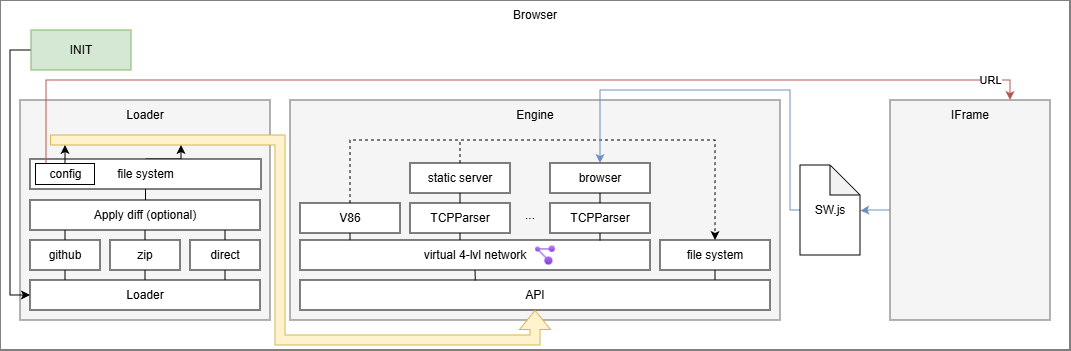

The diagram above was exported from draw.io. Its source (the exported page's mxGraphModel, read from the mxfile embedded in the PNG):
<mxGraphModel dx="815" dy="429" grid="1" gridSize="10" guides="1" tooltips="1" connect="1" arrows="1" fold="1" page="1" pageScale="1" pageWidth="1169" pageHeight="827" math="0" shadow="0">
  <root>
    <mxCell id="0" />
    <mxCell id="1" parent="0" />
    <mxCell id="tn5SzFVb2wxgQHg6YPsc-15" parent="1" style="rounded=0;whiteSpace=wrap;html=1;" value="" vertex="1">
      <mxGeometry height="350" width="1070" x="40" y="190" as="geometry" />
    </mxCell>
    <mxCell id="tn5SzFVb2wxgQHg6YPsc-1" parent="1" style="rounded=0;whiteSpace=wrap;html=1;fillColor=#f5f5f5;fontColor=#333333;strokeColor=#666666;" value="" vertex="1">
      <mxGeometry height="220" width="490" x="330" y="290" as="geometry" />
    </mxCell>
    <mxCell id="tn5SzFVb2wxgQHg6YPsc-2" parent="1" style="text;html=1;whiteSpace=wrap;strokeColor=none;fillColor=none;align=center;verticalAlign=middle;rounded=0;" value="Engine" vertex="1">
      <mxGeometry height="30" width="490" x="330" y="290" as="geometry" />
    </mxCell>
    <mxCell id="tn5SzFVb2wxgQHg6YPsc-4" parent="1" style="rounded=0;whiteSpace=wrap;html=1;" value="API" vertex="1">
      <mxGeometry height="30" width="470" x="340" y="470" as="geometry" />
    </mxCell>
    <mxCell id="tn5SzFVb2wxgQHg6YPsc-5" parent="1" style="rounded=0;whiteSpace=wrap;html=1;" value="file system" vertex="1">
      <mxGeometry height="30" width="110" x="700" y="430" as="geometry" />
    </mxCell>
    <mxCell id="tn5SzFVb2wxgQHg6YPsc-6" parent="1" style="rounded=0;whiteSpace=wrap;html=1;" value="virtual 4-lvl network" vertex="1">
      <mxGeometry height="30" width="350" x="340" y="430" as="geometry" />
    </mxCell>
    <mxCell id="tn5SzFVb2wxgQHg6YPsc-7" parent="1" style="rounded=0;whiteSpace=wrap;html=1;" value="TCPParser" vertex="1">
      <mxGeometry height="30" width="100" x="590" y="393" as="geometry" />
    </mxCell>
    <mxCell id="tn5SzFVb2wxgQHg6YPsc-8" parent="1" style="rounded=0;whiteSpace=wrap;html=1;" value="TCPParser" vertex="1">
      <mxGeometry height="30" width="100" x="450" y="393" as="geometry" />
    </mxCell>
    <mxCell id="tn5SzFVb2wxgQHg6YPsc-22" edge="1" parent="1" source="tn5SzFVb2wxgQHg6YPsc-9" style="edgeStyle=orthogonalEdgeStyle;rounded=0;orthogonalLoop=1;jettySize=auto;html=1;exitX=0.5;exitY=0;exitDx=0;exitDy=0;entryX=0.5;entryY=0;entryDx=0;entryDy=0;dashed=1;" target="tn5SzFVb2wxgQHg6YPsc-5">
      <mxGeometry relative="1" as="geometry">
        <Array as="points">
          <mxPoint x="390" y="330" />
          <mxPoint x="755" y="330" />
        </Array>
      </mxGeometry>
    </mxCell>
    <mxCell id="tn5SzFVb2wxgQHg6YPsc-9" parent="1" style="rounded=0;whiteSpace=wrap;html=1;" value="V86" vertex="1">
      <mxGeometry height="30" width="100" x="340" y="393" as="geometry" />
    </mxCell>
    <mxCell id="tn5SzFVb2wxgQHg6YPsc-10" parent="1" style="text;html=1;whiteSpace=wrap;strokeColor=none;fillColor=none;align=center;verticalAlign=middle;rounded=0;" value="..." vertex="1">
      <mxGeometry height="30" width="40" x="550" y="390" as="geometry" />
    </mxCell>
    <mxCell id="tn5SzFVb2wxgQHg6YPsc-24" edge="1" parent="1" source="tn5SzFVb2wxgQHg6YPsc-12" style="edgeStyle=orthogonalEdgeStyle;rounded=0;orthogonalLoop=1;jettySize=auto;html=1;exitX=0.5;exitY=1;exitDx=0;exitDy=0;entryX=0.5;entryY=0;entryDx=0;entryDy=0;endArrow=none;endFill=0;" target="tn5SzFVb2wxgQHg6YPsc-7">
      <mxGeometry relative="1" as="geometry" />
    </mxCell>
    <mxCell id="tn5SzFVb2wxgQHg6YPsc-12" parent="1" style="rounded=0;whiteSpace=wrap;html=1;" value="browser" vertex="1">
      <mxGeometry height="30" width="100" x="590" y="353" as="geometry" />
    </mxCell>
    <mxCell id="tn5SzFVb2wxgQHg6YPsc-23" edge="1" parent="1" source="tn5SzFVb2wxgQHg6YPsc-13" style="edgeStyle=orthogonalEdgeStyle;rounded=0;orthogonalLoop=1;jettySize=auto;html=1;exitX=0.5;exitY=0;exitDx=0;exitDy=0;entryX=0.5;entryY=0;entryDx=0;entryDy=0;dashed=1;jumpStyle=none;" target="tn5SzFVb2wxgQHg6YPsc-5">
      <mxGeometry relative="1" as="geometry">
        <Array as="points">
          <mxPoint x="500" y="330" />
          <mxPoint x="755" y="330" />
        </Array>
      </mxGeometry>
    </mxCell>
    <mxCell id="tn5SzFVb2wxgQHg6YPsc-13" parent="1" style="rounded=0;whiteSpace=wrap;html=1;" value="static server" vertex="1">
      <mxGeometry height="30" width="100" x="450" y="353" as="geometry" />
    </mxCell>
    <mxCell id="tn5SzFVb2wxgQHg6YPsc-14" parent="1" style="image;aspect=fixed;html=1;points=[];align=center;fontSize=12;image=img/lib/azure2/management_governance/Resource_Graph_Explorer.svg;" value="" vertex="1">
      <mxGeometry height="19.11" width="20" x="575" y="435.45000000000005" as="geometry" />
    </mxCell>
    <mxCell id="tn5SzFVb2wxgQHg6YPsc-16" parent="1" style="text;html=1;whiteSpace=wrap;strokeColor=none;fillColor=none;align=center;verticalAlign=middle;rounded=0;" value="Browser" vertex="1">
      <mxGeometry height="30" width="1070" x="40" y="190" as="geometry" />
    </mxCell>
    <mxCell id="tn5SzFVb2wxgQHg6YPsc-17" parent="1" style="rounded=0;whiteSpace=wrap;html=1;fillColor=#f5f5f5;fontColor=#333333;strokeColor=#666666;" value="" vertex="1">
      <mxGeometry height="220" width="160" x="930" y="290" as="geometry" />
    </mxCell>
    <mxCell id="tn5SzFVb2wxgQHg6YPsc-18" parent="1" style="text;html=1;whiteSpace=wrap;strokeColor=none;fillColor=none;align=center;verticalAlign=middle;rounded=0;" value="IFrame" vertex="1">
      <mxGeometry height="30" width="160" x="930" y="290" as="geometry" />
    </mxCell>
    <mxCell id="tn5SzFVb2wxgQHg6YPsc-21" edge="1" parent="1" source="tn5SzFVb2wxgQHg6YPsc-19" style="edgeStyle=orthogonalEdgeStyle;rounded=0;orthogonalLoop=1;jettySize=auto;html=1;exitX=0;exitY=0.5;exitDx=0;exitDy=0;exitPerimeter=0;entryX=0.5;entryY=0;entryDx=0;entryDy=0;fillColor=#dae8fc;strokeColor=#6c8ebf;" target="tn5SzFVb2wxgQHg6YPsc-12">
      <mxGeometry relative="1" as="geometry">
        <Array as="points">
          <mxPoint x="830" y="400" />
          <mxPoint x="830" y="280" />
          <mxPoint x="640" y="280" />
        </Array>
      </mxGeometry>
    </mxCell>
    <mxCell id="tn5SzFVb2wxgQHg6YPsc-19" parent="1" style="shape=note;whiteSpace=wrap;html=1;backgroundOutline=1;darkOpacity=0.05;" value="SW.js" vertex="1">
      <mxGeometry height="90" width="60" x="840" y="355" as="geometry" />
    </mxCell>
    <mxCell id="tn5SzFVb2wxgQHg6YPsc-20" edge="1" parent="1" source="tn5SzFVb2wxgQHg6YPsc-17" style="edgeStyle=orthogonalEdgeStyle;rounded=0;orthogonalLoop=1;jettySize=auto;html=1;entryX=1.006;entryY=0.507;entryDx=0;entryDy=0;entryPerimeter=0;fillColor=#dae8fc;strokeColor=#6c8ebf;" target="tn5SzFVb2wxgQHg6YPsc-19">
      <mxGeometry relative="1" as="geometry" />
    </mxCell>
    <mxCell id="tn5SzFVb2wxgQHg6YPsc-25" edge="1" parent="1" source="tn5SzFVb2wxgQHg6YPsc-7" style="edgeStyle=orthogonalEdgeStyle;rounded=0;orthogonalLoop=1;jettySize=auto;html=1;exitX=0.5;exitY=1;exitDx=0;exitDy=0;entryX=0.857;entryY=0.015;entryDx=0;entryDy=0;endArrow=none;endFill=0;entryPerimeter=0;" target="tn5SzFVb2wxgQHg6YPsc-6">
      <mxGeometry relative="1" as="geometry">
        <mxPoint x="640" y="420" as="sourcePoint" />
        <mxPoint x="640" y="427" as="targetPoint" />
      </mxGeometry>
    </mxCell>
    <mxCell id="tn5SzFVb2wxgQHg6YPsc-26" edge="1" parent="1" source="tn5SzFVb2wxgQHg6YPsc-8" style="edgeStyle=orthogonalEdgeStyle;rounded=0;orthogonalLoop=1;jettySize=auto;html=1;exitX=0.5;exitY=1;exitDx=0;exitDy=0;endArrow=none;endFill=0;">
      <mxGeometry relative="1" as="geometry">
        <mxPoint x="630" y="430" as="sourcePoint" />
        <mxPoint x="500" y="430" as="targetPoint" />
      </mxGeometry>
    </mxCell>
    <mxCell id="tn5SzFVb2wxgQHg6YPsc-27" edge="1" parent="1" source="tn5SzFVb2wxgQHg6YPsc-13" style="edgeStyle=orthogonalEdgeStyle;rounded=0;orthogonalLoop=1;jettySize=auto;html=1;exitX=0.5;exitY=1;exitDx=0;exitDy=0;endArrow=none;endFill=0;entryX=0.5;entryY=0;entryDx=0;entryDy=0;" target="tn5SzFVb2wxgQHg6YPsc-8">
      <mxGeometry relative="1" as="geometry">
        <mxPoint x="510" y="430" as="sourcePoint" />
        <mxPoint x="510" y="437" as="targetPoint" />
      </mxGeometry>
    </mxCell>
    <mxCell id="tn5SzFVb2wxgQHg6YPsc-28" edge="1" parent="1" source="tn5SzFVb2wxgQHg6YPsc-9" style="edgeStyle=orthogonalEdgeStyle;rounded=0;orthogonalLoop=1;jettySize=auto;html=1;exitX=0.5;exitY=1;exitDx=0;exitDy=0;endArrow=none;endFill=0;entryX=0.143;entryY=0.006;entryDx=0;entryDy=0;entryPerimeter=0;" target="tn5SzFVb2wxgQHg6YPsc-6">
      <mxGeometry relative="1" as="geometry">
        <mxPoint x="500" y="420" as="sourcePoint" />
        <mxPoint x="500" y="427" as="targetPoint" />
      </mxGeometry>
    </mxCell>
    <mxCell id="tn5SzFVb2wxgQHg6YPsc-30" parent="1" style="rounded=0;whiteSpace=wrap;html=1;fillColor=#f5f5f5;fontColor=#333333;strokeColor=#666666;" value="" vertex="1">
      <mxGeometry height="220" width="250" x="60" y="290" as="geometry" />
    </mxCell>
    <mxCell id="tn5SzFVb2wxgQHg6YPsc-31" parent="1" style="text;html=1;whiteSpace=wrap;strokeColor=none;fillColor=none;align=center;verticalAlign=middle;rounded=0;" value="Loader" vertex="1">
      <mxGeometry height="30" width="250" x="60" y="290" as="geometry" />
    </mxCell>
    <mxCell id="tn5SzFVb2wxgQHg6YPsc-43" edge="1" parent="1" source="tn5SzFVb2wxgQHg6YPsc-32" style="edgeStyle=orthogonalEdgeStyle;rounded=0;orthogonalLoop=1;jettySize=auto;html=1;exitX=0;exitY=0.5;exitDx=0;exitDy=0;entryX=0;entryY=0.5;entryDx=0;entryDy=0;" target="tn5SzFVb2wxgQHg6YPsc-33">
      <mxGeometry relative="1" as="geometry">
        <Array as="points">
          <mxPoint x="50" y="240" />
          <mxPoint x="50" y="485" />
        </Array>
      </mxGeometry>
    </mxCell>
    <mxCell id="tn5SzFVb2wxgQHg6YPsc-32" parent="1" style="rounded=0;whiteSpace=wrap;html=1;fillColor=#d5e8d4;strokeColor=#82b366;" value="INIT" vertex="1">
      <mxGeometry height="40" width="100" x="71" y="220" as="geometry" />
    </mxCell>
    <mxCell id="tn5SzFVb2wxgQHg6YPsc-44" edge="1" parent="1" source="tn5SzFVb2wxgQHg6YPsc-33" style="edgeStyle=orthogonalEdgeStyle;rounded=0;orthogonalLoop=1;jettySize=auto;html=1;entryX=0.5;entryY=1;entryDx=0;entryDy=0;endArrow=none;endFill=0;" target="tn5SzFVb2wxgQHg6YPsc-35">
      <mxGeometry relative="1" as="geometry">
        <Array as="points">
          <mxPoint x="140" y="470" />
          <mxPoint x="140" y="470" />
        </Array>
      </mxGeometry>
    </mxCell>
    <mxCell id="tn5SzFVb2wxgQHg6YPsc-45" edge="1" parent="1" source="tn5SzFVb2wxgQHg6YPsc-33" style="edgeStyle=orthogonalEdgeStyle;rounded=0;orthogonalLoop=1;jettySize=auto;html=1;entryX=0.5;entryY=1;entryDx=0;entryDy=0;endArrow=none;endFill=0;" target="tn5SzFVb2wxgQHg6YPsc-36">
      <mxGeometry relative="1" as="geometry">
        <Array as="points">
          <mxPoint x="185" y="460" />
        </Array>
      </mxGeometry>
    </mxCell>
    <mxCell id="tn5SzFVb2wxgQHg6YPsc-46" edge="1" parent="1" source="tn5SzFVb2wxgQHg6YPsc-33" style="edgeStyle=orthogonalEdgeStyle;rounded=0;orthogonalLoop=1;jettySize=auto;html=1;entryX=0.5;entryY=1;entryDx=0;entryDy=0;endArrow=none;endFill=0;" target="tn5SzFVb2wxgQHg6YPsc-37">
      <mxGeometry relative="1" as="geometry">
        <Array as="points">
          <mxPoint x="220" y="470" />
          <mxPoint x="220" y="470" />
        </Array>
      </mxGeometry>
    </mxCell>
    <mxCell id="tn5SzFVb2wxgQHg6YPsc-33" parent="1" style="rounded=0;whiteSpace=wrap;html=1;" value="Loader" vertex="1">
      <mxGeometry height="30" width="230" x="70" y="470" as="geometry" />
    </mxCell>
    <mxCell id="tn5SzFVb2wxgQHg6YPsc-35" parent="1" style="rounded=0;whiteSpace=wrap;html=1;" value="github" vertex="1">
      <mxGeometry height="30" width="70" x="70" y="430" as="geometry" />
    </mxCell>
    <mxCell id="tn5SzFVb2wxgQHg6YPsc-48" edge="1" parent="1" source="tn5SzFVb2wxgQHg6YPsc-36" style="edgeStyle=orthogonalEdgeStyle;rounded=0;orthogonalLoop=1;jettySize=auto;html=1;exitX=0.5;exitY=0;exitDx=0;exitDy=0;entryX=0.5;entryY=1;entryDx=0;entryDy=0;endArrow=none;endFill=0;" target="tn5SzFVb2wxgQHg6YPsc-38">
      <mxGeometry relative="1" as="geometry" />
    </mxCell>
    <mxCell id="tn5SzFVb2wxgQHg6YPsc-36" parent="1" style="rounded=0;whiteSpace=wrap;html=1;" value="zip" vertex="1">
      <mxGeometry height="30" width="70" x="150" y="430" as="geometry" />
    </mxCell>
    <mxCell id="tn5SzFVb2wxgQHg6YPsc-37" parent="1" style="rounded=0;whiteSpace=wrap;html=1;" value="direct" vertex="1">
      <mxGeometry height="30" width="70" x="230" y="430" as="geometry" />
    </mxCell>
    <mxCell id="tn5SzFVb2wxgQHg6YPsc-52" edge="1" parent="1" source="tn5SzFVb2wxgQHg6YPsc-38" style="edgeStyle=orthogonalEdgeStyle;rounded=0;orthogonalLoop=1;jettySize=auto;html=1;entryX=0.5;entryY=1;entryDx=0;entryDy=0;endArrow=none;endFill=0;" target="tn5SzFVb2wxgQHg6YPsc-40">
      <mxGeometry relative="1" as="geometry">
        <Array as="points">
          <mxPoint x="200" y="390" />
          <mxPoint x="200" y="390" />
        </Array>
      </mxGeometry>
    </mxCell>
    <mxCell id="tn5SzFVb2wxgQHg6YPsc-38" parent="1" style="rounded=0;whiteSpace=wrap;html=1;" value="Apply diff (optional)" vertex="1">
      <mxGeometry height="30" width="230" x="70" y="390" as="geometry" />
    </mxCell>
    <mxCell id="tn5SzFVb2wxgQHg6YPsc-55" edge="1" parent="1" source="tn5SzFVb2wxgQHg6YPsc-40" style="edgeStyle=orthogonalEdgeStyle;rounded=0;orthogonalLoop=1;jettySize=auto;html=1;exitX=0.5;exitY=0;exitDx=0;exitDy=0;">
      <mxGeometry relative="1" as="geometry">
        <mxPoint x="221" y="335" as="targetPoint" />
      </mxGeometry>
    </mxCell>
    <mxCell id="tn5SzFVb2wxgQHg6YPsc-40" parent="1" style="rounded=0;whiteSpace=wrap;html=1;" value="file system" vertex="1">
      <mxGeometry height="30" width="231" x="70" y="349" as="geometry" />
    </mxCell>
    <mxCell id="tn5SzFVb2wxgQHg6YPsc-54" edge="1" parent="1" source="tn5SzFVb2wxgQHg6YPsc-42" style="rounded=0;orthogonalLoop=1;jettySize=auto;html=1;exitX=0.5;exitY=0;exitDx=0;exitDy=0;">
      <mxGeometry relative="1" as="geometry">
        <mxPoint x="105" y="335" as="targetPoint" />
      </mxGeometry>
    </mxCell>
    <mxCell id="OUAWJmHzfcK3QL_LhR5--3" edge="1" parent="1" source="tn5SzFVb2wxgQHg6YPsc-42" style="edgeStyle=orthogonalEdgeStyle;rounded=0;orthogonalLoop=1;jettySize=auto;html=1;exitX=0.25;exitY=0;exitDx=0;exitDy=0;entryX=0.75;entryY=0;entryDx=0;entryDy=0;fillColor=#f8cecc;strokeColor=#b85450;" target="tn5SzFVb2wxgQHg6YPsc-18">
      <mxGeometry relative="1" as="geometry">
        <Array as="points">
          <mxPoint x="86" y="270" />
          <mxPoint x="1050" y="270" />
        </Array>
      </mxGeometry>
    </mxCell>
    <mxCell id="OUAWJmHzfcK3QL_LhR5--4" connectable="0" parent="OUAWJmHzfcK3QL_LhR5--3" style="edgeLabel;html=1;align=center;verticalAlign=middle;resizable=0;points=[];" value="URL" vertex="1">
      <mxGeometry relative="1" x="0.9382" y="2" as="geometry">
        <mxPoint x="-7" y="2" as="offset" />
      </mxGeometry>
    </mxCell>
    <mxCell id="tn5SzFVb2wxgQHg6YPsc-42" parent="1" style="rounded=0;whiteSpace=wrap;html=1;" value="config" vertex="1">
      <mxGeometry height="21" width="59" x="75.5" y="353.5" as="geometry" />
    </mxCell>
    <mxCell id="tn5SzFVb2wxgQHg6YPsc-47" edge="1" parent="1" source="tn5SzFVb2wxgQHg6YPsc-35" style="edgeStyle=orthogonalEdgeStyle;rounded=0;orthogonalLoop=1;jettySize=auto;html=1;exitX=0.5;exitY=0;exitDx=0;exitDy=0;endArrow=none;endFill=0;">
      <mxGeometry relative="1" as="geometry">
        <mxPoint x="105" y="420" as="targetPoint" />
      </mxGeometry>
    </mxCell>
    <mxCell id="tn5SzFVb2wxgQHg6YPsc-49" edge="1" parent="1" source="tn5SzFVb2wxgQHg6YPsc-37" style="edgeStyle=orthogonalEdgeStyle;rounded=0;orthogonalLoop=1;jettySize=auto;html=1;entryX=0.848;entryY=1;entryDx=0;entryDy=0;entryPerimeter=0;endArrow=none;endFill=0;" target="tn5SzFVb2wxgQHg6YPsc-38">
      <mxGeometry relative="1" as="geometry">
        <Array as="points">
          <mxPoint x="265" y="420" />
        </Array>
      </mxGeometry>
    </mxCell>
    <mxCell id="tn5SzFVb2wxgQHg6YPsc-53" edge="1" parent="1" style="shape=flexArrow;endArrow=classic;startArrow=none;html=1;rounded=0;entryX=0.5;entryY=1;entryDx=0;entryDy=0;edgeStyle=orthogonalEdgeStyle;fillColor=#fff2cc;strokeColor=#d6b656;startFill=0;" target="tn5SzFVb2wxgQHg6YPsc-4" value="">
      <mxGeometry height="100" relative="1" width="100" as="geometry">
        <Array as="points">
          <mxPoint x="320" y="330" />
          <mxPoint x="320" y="530" />
          <mxPoint x="575" y="530" />
        </Array>
        <mxPoint x="90" y="330" as="sourcePoint" />
        <mxPoint x="440" y="390" as="targetPoint" />
      </mxGeometry>
    </mxCell>
    <mxCell id="OUAWJmHzfcK3QL_LhR5--1" edge="1" parent="1" source="tn5SzFVb2wxgQHg6YPsc-5" style="edgeStyle=orthogonalEdgeStyle;rounded=0;orthogonalLoop=1;jettySize=auto;html=1;exitX=0.5;exitY=1;exitDx=0;exitDy=0;entryX=0.883;entryY=0;entryDx=0;entryDy=0;entryPerimeter=0;endArrow=none;endFill=0;" target="tn5SzFVb2wxgQHg6YPsc-4">
      <mxGeometry relative="1" as="geometry" />
    </mxCell>
    <mxCell id="OUAWJmHzfcK3QL_LhR5--2" edge="1" parent="1" source="tn5SzFVb2wxgQHg6YPsc-6" style="edgeStyle=orthogonalEdgeStyle;rounded=0;orthogonalLoop=1;jettySize=auto;html=1;exitX=0.5;exitY=1;exitDx=0;exitDy=0;entryX=0.373;entryY=0.023;entryDx=0;entryDy=0;entryPerimeter=0;endArrow=none;endFill=0;" target="tn5SzFVb2wxgQHg6YPsc-4">
      <mxGeometry relative="1" as="geometry" />
    </mxCell>
  </root>
</mxGraphModel>